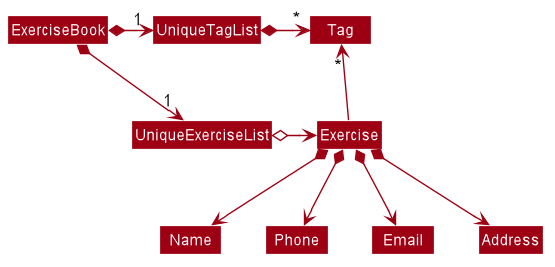

The diagram above was rendered by PlantUML. Its source (embedded in the PNG):
@startuml








skinparam BackgroundColor #FFFFFFF

skinparam Shadowing false

skinparam Class {
    FontColor #FFFFFF
    BorderThickness 1
    BorderColor #FFFFFF
    StereotypeFontColor #FFFFFF
    FontName Arial
}

skinparam Actor {
    BorderColor #000000
    Color #000000
    FontName Arial
}

skinparam Sequence {
    MessageAlign center
    BoxFontSize 15
    BoxPadding 0
    BoxFontColor #FFFFFF
    FontName Arial
}

skinparam Participant {
    FontColor #FFFFFFF
    Padding 20
}

skinparam MinClassWidth 50
skinparam ParticipantPadding 10
skinparam Shadowing false
skinparam DefaultTextAlignment center
skinparam packageStyle Rectangle

hide footbox
hide members
hide circle
skinparam arrowThickness 1.1
skinparam arrowColor #9D0012
skinparam classBackgroundColor #9D0012

ExerciseBook *-right-> "1" UniqueExerciseList
ExerciseBook *-right-> "1" UniqueTagList
UniqueTagList -[hidden]down- UniqueExerciseList
UniqueTagList -[hidden]down- UniqueExerciseList

UniqueTagList *-right-> "*" Tag
UniqueExerciseList o-right-> Exercise

Exercise -up-> "*" Tag

Exercise *--> Name
Exercise *--> Phone
Exercise *--> Email
Exercise *--> Address
@enduml